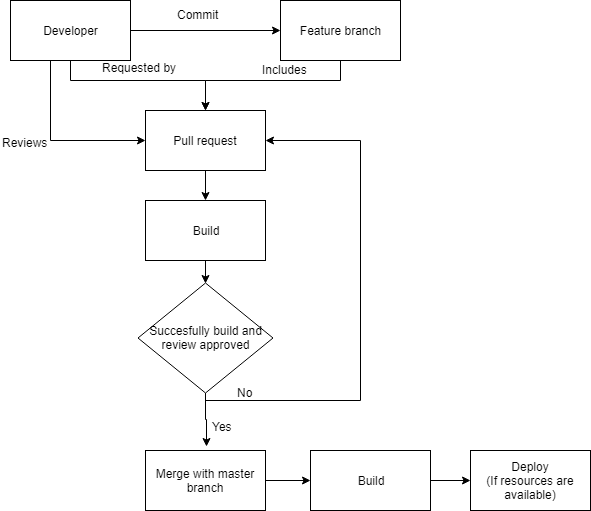

The diagram above was exported from draw.io. Its source (the exported page's mxGraphModel, read from the mxfile embedded in the PNG):
<mxGraphModel dx="1522" dy="879" grid="1" gridSize="10" guides="1" tooltips="1" connect="1" arrows="1" fold="1" page="1" pageScale="1" pageWidth="827" pageHeight="1169" math="0" shadow="0">
  <root>
    <mxCell id="0" />
    <mxCell id="1" parent="0" />
    <mxCell id="7aEmG7C8S7vMv1zGtQdn-2" style="edgeStyle=orthogonalEdgeStyle;rounded=0;orthogonalLoop=1;jettySize=auto;html=1;" edge="1" parent="1" source="7aEmG7C8S7vMv1zGtQdn-1">
      <mxGeometry relative="1" as="geometry">
        <mxPoint x="290" y="50" as="targetPoint" />
      </mxGeometry>
    </mxCell>
    <mxCell id="7aEmG7C8S7vMv1zGtQdn-8" style="edgeStyle=orthogonalEdgeStyle;rounded=0;orthogonalLoop=1;jettySize=auto;html=1;exitX=0.5;exitY=1;exitDx=0;exitDy=0;" edge="1" parent="1" source="7aEmG7C8S7vMv1zGtQdn-1" target="7aEmG7C8S7vMv1zGtQdn-6">
      <mxGeometry relative="1" as="geometry">
        <Array as="points">
          <mxPoint x="80" y="100" />
          <mxPoint x="215" y="100" />
        </Array>
      </mxGeometry>
    </mxCell>
    <mxCell id="7aEmG7C8S7vMv1zGtQdn-14" style="edgeStyle=orthogonalEdgeStyle;rounded=0;orthogonalLoop=1;jettySize=auto;html=1;entryX=0;entryY=0.5;entryDx=0;entryDy=0;" edge="1" parent="1" source="7aEmG7C8S7vMv1zGtQdn-1" target="7aEmG7C8S7vMv1zGtQdn-6">
      <mxGeometry relative="1" as="geometry">
        <mxPoint x="155" y="250" as="targetPoint" />
        <Array as="points">
          <mxPoint x="60" y="160" />
        </Array>
      </mxGeometry>
    </mxCell>
    <mxCell id="7aEmG7C8S7vMv1zGtQdn-1" value="Developer" style="rounded=0;whiteSpace=wrap;html=1;" vertex="1" parent="1">
      <mxGeometry x="20" y="20" width="120" height="60" as="geometry" />
    </mxCell>
    <mxCell id="7aEmG7C8S7vMv1zGtQdn-9" style="edgeStyle=orthogonalEdgeStyle;rounded=0;orthogonalLoop=1;jettySize=auto;html=1;entryX=0.5;entryY=0;entryDx=0;entryDy=0;" edge="1" parent="1" source="7aEmG7C8S7vMv1zGtQdn-3" target="7aEmG7C8S7vMv1zGtQdn-6">
      <mxGeometry relative="1" as="geometry">
        <mxPoint x="320" y="130" as="targetPoint" />
        <Array as="points">
          <mxPoint x="350" y="100" />
          <mxPoint x="215" y="100" />
        </Array>
      </mxGeometry>
    </mxCell>
    <mxCell id="7aEmG7C8S7vMv1zGtQdn-3" value="Feature branch" style="rounded=0;whiteSpace=wrap;html=1;" vertex="1" parent="1">
      <mxGeometry x="290" y="20" width="120" height="60" as="geometry" />
    </mxCell>
    <mxCell id="7aEmG7C8S7vMv1zGtQdn-4" value="Commit" style="text;html=1;resizable=0;points=[];autosize=1;align=left;verticalAlign=top;spacingTop=-4;" vertex="1" parent="1">
      <mxGeometry x="185" y="25" width="60" height="20" as="geometry" />
    </mxCell>
    <mxCell id="7aEmG7C8S7vMv1zGtQdn-16" style="edgeStyle=orthogonalEdgeStyle;rounded=0;orthogonalLoop=1;jettySize=auto;html=1;exitX=0.5;exitY=1;exitDx=0;exitDy=0;entryX=0.5;entryY=0;entryDx=0;entryDy=0;" edge="1" parent="1" source="7aEmG7C8S7vMv1zGtQdn-6">
      <mxGeometry relative="1" as="geometry">
        <mxPoint x="215" y="220" as="targetPoint" />
      </mxGeometry>
    </mxCell>
    <mxCell id="7aEmG7C8S7vMv1zGtQdn-6" value="Pull request" style="rounded=0;whiteSpace=wrap;html=1;" vertex="1" parent="1">
      <mxGeometry x="155" y="130" width="120" height="60" as="geometry" />
    </mxCell>
    <mxCell id="7aEmG7C8S7vMv1zGtQdn-12" value="Includes" style="text;html=1;resizable=0;points=[];autosize=1;align=left;verticalAlign=top;spacingTop=-4;" vertex="1" parent="1">
      <mxGeometry x="270" y="80" width="60" height="20" as="geometry" />
    </mxCell>
    <mxCell id="7aEmG7C8S7vMv1zGtQdn-13" value="Requested by" style="text;html=1;resizable=0;points=[];autosize=1;align=left;verticalAlign=top;spacingTop=-4;" vertex="1" parent="1">
      <mxGeometry x="110" y="77.5" width="90" height="20" as="geometry" />
    </mxCell>
    <mxCell id="7aEmG7C8S7vMv1zGtQdn-15" value="Reviews" style="text;html=1;resizable=0;points=[];autosize=1;align=left;verticalAlign=top;spacingTop=-4;" vertex="1" parent="1">
      <mxGeometry x="10" y="153" width="60" height="20" as="geometry" />
    </mxCell>
    <mxCell id="7aEmG7C8S7vMv1zGtQdn-20" style="edgeStyle=orthogonalEdgeStyle;rounded=0;orthogonalLoop=1;jettySize=auto;html=1;exitX=0.5;exitY=1;exitDx=0;exitDy=0;entryX=0.5;entryY=0;entryDx=0;entryDy=0;" edge="1" parent="1" source="7aEmG7C8S7vMv1zGtQdn-18" target="7aEmG7C8S7vMv1zGtQdn-19">
      <mxGeometry relative="1" as="geometry" />
    </mxCell>
    <mxCell id="7aEmG7C8S7vMv1zGtQdn-18" value="Build" style="rounded=0;whiteSpace=wrap;html=1;" vertex="1" parent="1">
      <mxGeometry x="155" y="220" width="120" height="60" as="geometry" />
    </mxCell>
    <mxCell id="7aEmG7C8S7vMv1zGtQdn-21" style="edgeStyle=orthogonalEdgeStyle;rounded=0;orthogonalLoop=1;jettySize=auto;html=1;entryX=1;entryY=0.5;entryDx=0;entryDy=0;" edge="1" parent="1" source="7aEmG7C8S7vMv1zGtQdn-19" target="7aEmG7C8S7vMv1zGtQdn-6">
      <mxGeometry relative="1" as="geometry">
        <mxPoint x="275" y="250" as="targetPoint" />
        <Array as="points">
          <mxPoint x="215" y="420" />
          <mxPoint x="370" y="420" />
          <mxPoint x="370" y="160" />
        </Array>
      </mxGeometry>
    </mxCell>
    <mxCell id="7aEmG7C8S7vMv1zGtQdn-31" style="edgeStyle=orthogonalEdgeStyle;rounded=0;orthogonalLoop=1;jettySize=auto;html=1;exitX=0.5;exitY=1;exitDx=0;exitDy=0;" edge="1" parent="1" source="7aEmG7C8S7vMv1zGtQdn-19">
      <mxGeometry relative="1" as="geometry">
        <mxPoint x="216" y="466" as="targetPoint" />
      </mxGeometry>
    </mxCell>
    <mxCell id="7aEmG7C8S7vMv1zGtQdn-19" value="Succesfully build and review approved" style="rhombus;whiteSpace=wrap;html=1;" vertex="1" parent="1">
      <mxGeometry x="147.5" y="302.5" width="135" height="110" as="geometry" />
    </mxCell>
    <mxCell id="7aEmG7C8S7vMv1zGtQdn-22" value="No" style="text;html=1;resizable=0;points=[];autosize=1;align=left;verticalAlign=top;spacingTop=-4;" vertex="1" parent="1">
      <mxGeometry x="245" y="402.5" width="30" height="20" as="geometry" />
    </mxCell>
    <mxCell id="7aEmG7C8S7vMv1zGtQdn-32" style="edgeStyle=orthogonalEdgeStyle;rounded=0;orthogonalLoop=1;jettySize=auto;html=1;entryX=0;entryY=0.5;entryDx=0;entryDy=0;" edge="1" parent="1" source="7aEmG7C8S7vMv1zGtQdn-23" target="7aEmG7C8S7vMv1zGtQdn-26">
      <mxGeometry relative="1" as="geometry" />
    </mxCell>
    <mxCell id="7aEmG7C8S7vMv1zGtQdn-23" value="Merge with master branch" style="rounded=0;whiteSpace=wrap;html=1;" vertex="1" parent="1">
      <mxGeometry x="155" y="470" width="120" height="60" as="geometry" />
    </mxCell>
    <mxCell id="7aEmG7C8S7vMv1zGtQdn-25" value="Yes" style="text;html=1;resizable=0;points=[];autosize=1;align=left;verticalAlign=top;spacingTop=-4;" vertex="1" parent="1">
      <mxGeometry x="220" y="436.5" width="30" height="20" as="geometry" />
    </mxCell>
    <mxCell id="7aEmG7C8S7vMv1zGtQdn-30" style="edgeStyle=orthogonalEdgeStyle;rounded=0;orthogonalLoop=1;jettySize=auto;html=1;" edge="1" parent="1" source="7aEmG7C8S7vMv1zGtQdn-26" target="7aEmG7C8S7vMv1zGtQdn-27">
      <mxGeometry relative="1" as="geometry" />
    </mxCell>
    <mxCell id="7aEmG7C8S7vMv1zGtQdn-26" value="Build" style="rounded=0;whiteSpace=wrap;html=1;" vertex="1" parent="1">
      <mxGeometry x="320" y="470" width="120" height="60" as="geometry" />
    </mxCell>
    <mxCell id="7aEmG7C8S7vMv1zGtQdn-27" value="Deploy&lt;br&gt;(If resources are available)&lt;br&gt;" style="rounded=0;whiteSpace=wrap;html=1;" vertex="1" parent="1">
      <mxGeometry x="480" y="470" width="120" height="60" as="geometry" />
    </mxCell>
  </root>
</mxGraphModel>